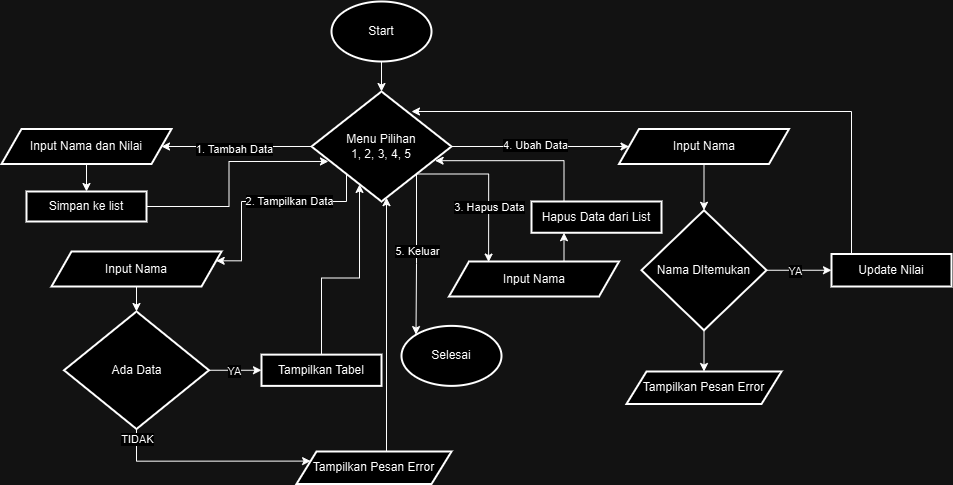

The diagram above was exported from draw.io. Its source (the exported page's mxGraphModel, read from the mxfile embedded in the PNG):
<mxGraphModel dx="1467" dy="780" grid="1" gridSize="10" guides="1" tooltips="1" connect="1" arrows="1" fold="1" page="1" pageScale="1" pageWidth="850" pageHeight="1100" math="0" shadow="0">
  <root>
    <mxCell id="0" />
    <mxCell id="1" parent="0" />
    <mxCell id="-XFSjIg5nin8orxU2oSq-3" value="" style="edgeStyle=orthogonalEdgeStyle;rounded=0;orthogonalLoop=1;jettySize=auto;html=1;" edge="1" parent="1" source="-XFSjIg5nin8orxU2oSq-1" target="-XFSjIg5nin8orxU2oSq-2">
      <mxGeometry relative="1" as="geometry" />
    </mxCell>
    <mxCell id="-XFSjIg5nin8orxU2oSq-1" value="Start" style="strokeWidth=2;html=1;shape=mxgraph.flowchart.start_1;whiteSpace=wrap;" vertex="1" parent="1">
      <mxGeometry x="350" y="10" width="100" height="60" as="geometry" />
    </mxCell>
    <mxCell id="-XFSjIg5nin8orxU2oSq-5" value="" style="edgeStyle=orthogonalEdgeStyle;rounded=0;orthogonalLoop=1;jettySize=auto;html=1;" edge="1" parent="1" source="-XFSjIg5nin8orxU2oSq-2" target="-XFSjIg5nin8orxU2oSq-4">
      <mxGeometry relative="1" as="geometry" />
    </mxCell>
    <mxCell id="-XFSjIg5nin8orxU2oSq-6" value="1. Tambah Data" style="edgeLabel;html=1;align=center;verticalAlign=middle;resizable=0;points=[];" vertex="1" connectable="0" parent="-XFSjIg5nin8orxU2oSq-5">
      <mxGeometry x="0.0533" y="2" relative="1" as="geometry">
        <mxPoint as="offset" />
      </mxGeometry>
    </mxCell>
    <mxCell id="-XFSjIg5nin8orxU2oSq-13" style="edgeStyle=orthogonalEdgeStyle;rounded=0;orthogonalLoop=1;jettySize=auto;html=1;exitX=0;exitY=1;exitDx=0;exitDy=0;entryX=1;entryY=0.25;entryDx=0;entryDy=0;" edge="1" parent="1" source="-XFSjIg5nin8orxU2oSq-2" target="-XFSjIg5nin8orxU2oSq-10">
      <mxGeometry relative="1" as="geometry">
        <Array as="points">
          <mxPoint x="365" y="210" />
          <mxPoint x="260" y="210" />
          <mxPoint x="260" y="269" />
        </Array>
      </mxGeometry>
    </mxCell>
    <mxCell id="-XFSjIg5nin8orxU2oSq-14" value="2. Tampilkan Data" style="edgeLabel;html=1;align=center;verticalAlign=middle;resizable=0;points=[];" vertex="1" connectable="0" parent="-XFSjIg5nin8orxU2oSq-13">
      <mxGeometry x="-0.2124" y="-1" relative="1" as="geometry">
        <mxPoint as="offset" />
      </mxGeometry>
    </mxCell>
    <mxCell id="-XFSjIg5nin8orxU2oSq-26" style="edgeStyle=orthogonalEdgeStyle;rounded=0;orthogonalLoop=1;jettySize=auto;html=1;exitX=1;exitY=1;exitDx=0;exitDy=0;entryX=0.233;entryY=0.016;entryDx=0;entryDy=0;entryPerimeter=0;" edge="1" parent="1" source="-XFSjIg5nin8orxU2oSq-2" target="-XFSjIg5nin8orxU2oSq-25">
      <mxGeometry relative="1" as="geometry">
        <Array as="points">
          <mxPoint x="507" y="183" />
        </Array>
      </mxGeometry>
    </mxCell>
    <mxCell id="-XFSjIg5nin8orxU2oSq-27" value="3. Hapus Data" style="edgeLabel;html=1;align=center;verticalAlign=middle;resizable=0;points=[];" vertex="1" connectable="0" parent="-XFSjIg5nin8orxU2oSq-26">
      <mxGeometry x="0.314" relative="1" as="geometry">
        <mxPoint as="offset" />
      </mxGeometry>
    </mxCell>
    <mxCell id="-XFSjIg5nin8orxU2oSq-32" style="edgeStyle=orthogonalEdgeStyle;rounded=0;orthogonalLoop=1;jettySize=auto;html=1;exitX=1;exitY=0.5;exitDx=0;exitDy=0;entryX=0;entryY=0.5;entryDx=0;entryDy=0;" edge="1" parent="1" source="-XFSjIg5nin8orxU2oSq-2" target="-XFSjIg5nin8orxU2oSq-31">
      <mxGeometry relative="1" as="geometry" />
    </mxCell>
    <mxCell id="-XFSjIg5nin8orxU2oSq-48" value="4. Ubah Data" style="edgeLabel;html=1;align=center;verticalAlign=middle;resizable=0;points=[];" vertex="1" connectable="0" parent="-XFSjIg5nin8orxU2oSq-32">
      <mxGeometry x="-0.055" y="2" relative="1" as="geometry">
        <mxPoint as="offset" />
      </mxGeometry>
    </mxCell>
    <mxCell id="-XFSjIg5nin8orxU2oSq-2" value="Menu Pilihan&lt;div&gt;1, 2, 3, 4, 5&lt;/div&gt;" style="rhombus;whiteSpace=wrap;html=1;strokeWidth=2;" vertex="1" parent="1">
      <mxGeometry x="330" y="100" width="140" height="110" as="geometry" />
    </mxCell>
    <mxCell id="-XFSjIg5nin8orxU2oSq-8" value="" style="edgeStyle=orthogonalEdgeStyle;rounded=0;orthogonalLoop=1;jettySize=auto;html=1;" edge="1" parent="1" source="-XFSjIg5nin8orxU2oSq-4" target="-XFSjIg5nin8orxU2oSq-7">
      <mxGeometry relative="1" as="geometry" />
    </mxCell>
    <mxCell id="-XFSjIg5nin8orxU2oSq-4" value="Input Nama dan Nilai" style="shape=parallelogram;perimeter=parallelogramPerimeter;whiteSpace=wrap;html=1;fixedSize=1;strokeWidth=2;" vertex="1" parent="1">
      <mxGeometry x="20" y="137.5" width="170" height="35" as="geometry" />
    </mxCell>
    <mxCell id="-XFSjIg5nin8orxU2oSq-7" value="Simpan ke list" style="whiteSpace=wrap;html=1;strokeWidth=2;" vertex="1" parent="1">
      <mxGeometry x="45" y="200" width="120" height="30" as="geometry" />
    </mxCell>
    <mxCell id="-XFSjIg5nin8orxU2oSq-9" style="edgeStyle=orthogonalEdgeStyle;rounded=0;orthogonalLoop=1;jettySize=auto;html=1;exitX=1;exitY=0.5;exitDx=0;exitDy=0;entryX=0.121;entryY=0.636;entryDx=0;entryDy=0;entryPerimeter=0;" edge="1" parent="1" source="-XFSjIg5nin8orxU2oSq-7" target="-XFSjIg5nin8orxU2oSq-2">
      <mxGeometry relative="1" as="geometry" />
    </mxCell>
    <mxCell id="-XFSjIg5nin8orxU2oSq-16" value="" style="edgeStyle=orthogonalEdgeStyle;rounded=0;orthogonalLoop=1;jettySize=auto;html=1;" edge="1" parent="1" source="-XFSjIg5nin8orxU2oSq-10" target="-XFSjIg5nin8orxU2oSq-15">
      <mxGeometry relative="1" as="geometry" />
    </mxCell>
    <mxCell id="-XFSjIg5nin8orxU2oSq-10" value="Input Nama" style="shape=parallelogram;perimeter=parallelogramPerimeter;whiteSpace=wrap;html=1;fixedSize=1;strokeWidth=2;" vertex="1" parent="1">
      <mxGeometry x="70" y="260" width="170" height="35" as="geometry" />
    </mxCell>
    <mxCell id="-XFSjIg5nin8orxU2oSq-18" value="" style="edgeStyle=orthogonalEdgeStyle;rounded=0;orthogonalLoop=1;jettySize=auto;html=1;" edge="1" parent="1" source="-XFSjIg5nin8orxU2oSq-15" target="-XFSjIg5nin8orxU2oSq-17">
      <mxGeometry relative="1" as="geometry" />
    </mxCell>
    <mxCell id="-XFSjIg5nin8orxU2oSq-19" value="YA" style="edgeLabel;html=1;align=center;verticalAlign=middle;resizable=0;points=[];" vertex="1" connectable="0" parent="-XFSjIg5nin8orxU2oSq-18">
      <mxGeometry x="-0.0654" relative="1" as="geometry">
        <mxPoint as="offset" />
      </mxGeometry>
    </mxCell>
    <mxCell id="-XFSjIg5nin8orxU2oSq-22" value="" style="edgeStyle=orthogonalEdgeStyle;rounded=0;orthogonalLoop=1;jettySize=auto;html=1;entryX=0;entryY=0.25;entryDx=0;entryDy=0;" edge="1" parent="1" source="-XFSjIg5nin8orxU2oSq-15" target="-XFSjIg5nin8orxU2oSq-45">
      <mxGeometry relative="1" as="geometry">
        <mxPoint x="350" y="470" as="targetPoint" />
        <Array as="points">
          <mxPoint x="155" y="470" />
        </Array>
      </mxGeometry>
    </mxCell>
    <mxCell id="-XFSjIg5nin8orxU2oSq-23" value="TIDAK" style="edgeLabel;html=1;align=center;verticalAlign=middle;resizable=0;points=[];" vertex="1" connectable="0" parent="-XFSjIg5nin8orxU2oSq-22">
      <mxGeometry x="-0.9107" relative="1" as="geometry">
        <mxPoint as="offset" />
      </mxGeometry>
    </mxCell>
    <mxCell id="-XFSjIg5nin8orxU2oSq-15" value="Ada Data" style="rhombus;whiteSpace=wrap;html=1;strokeWidth=2;" vertex="1" parent="1">
      <mxGeometry x="82.5" y="320" width="145" height="117.5" as="geometry" />
    </mxCell>
    <mxCell id="-XFSjIg5nin8orxU2oSq-17" value="Tampilkan Tabel" style="whiteSpace=wrap;html=1;strokeWidth=2;" vertex="1" parent="1">
      <mxGeometry x="280" y="363.13" width="120" height="31.25" as="geometry" />
    </mxCell>
    <mxCell id="-XFSjIg5nin8orxU2oSq-20" style="edgeStyle=orthogonalEdgeStyle;rounded=0;orthogonalLoop=1;jettySize=auto;html=1;exitX=0.5;exitY=0;exitDx=0;exitDy=0;entryX=0.343;entryY=0.845;entryDx=0;entryDy=0;entryPerimeter=0;" edge="1" parent="1" source="-XFSjIg5nin8orxU2oSq-17" target="-XFSjIg5nin8orxU2oSq-2">
      <mxGeometry relative="1" as="geometry" />
    </mxCell>
    <mxCell id="-XFSjIg5nin8orxU2oSq-24" style="edgeStyle=orthogonalEdgeStyle;rounded=0;orthogonalLoop=1;jettySize=auto;html=1;exitX=0.5;exitY=0;exitDx=0;exitDy=0;entryX=0.534;entryY=0.965;entryDx=0;entryDy=0;entryPerimeter=0;" edge="1" parent="1" source="-XFSjIg5nin8orxU2oSq-45" target="-XFSjIg5nin8orxU2oSq-2">
      <mxGeometry relative="1" as="geometry">
        <mxPoint x="391.25" y="450" as="sourcePoint" />
        <Array as="points">
          <mxPoint x="405" y="460" />
          <mxPoint x="405" y="206" />
        </Array>
      </mxGeometry>
    </mxCell>
    <mxCell id="-XFSjIg5nin8orxU2oSq-29" style="edgeStyle=orthogonalEdgeStyle;rounded=0;orthogonalLoop=1;jettySize=auto;html=1;exitX=0.75;exitY=0;exitDx=0;exitDy=0;entryX=0.25;entryY=1;entryDx=0;entryDy=0;" edge="1" parent="1" source="-XFSjIg5nin8orxU2oSq-25" target="-XFSjIg5nin8orxU2oSq-28">
      <mxGeometry relative="1" as="geometry" />
    </mxCell>
    <mxCell id="-XFSjIg5nin8orxU2oSq-25" value="Input Nama" style="shape=parallelogram;perimeter=parallelogramPerimeter;whiteSpace=wrap;html=1;fixedSize=1;strokeWidth=2;" vertex="1" parent="1">
      <mxGeometry x="467.5" y="270" width="170" height="35" as="geometry" />
    </mxCell>
    <mxCell id="-XFSjIg5nin8orxU2oSq-28" value="Hapus Data dari List" style="whiteSpace=wrap;html=1;strokeWidth=2;" vertex="1" parent="1">
      <mxGeometry x="550" y="210" width="130" height="31.25" as="geometry" />
    </mxCell>
    <mxCell id="-XFSjIg5nin8orxU2oSq-30" style="edgeStyle=orthogonalEdgeStyle;rounded=0;orthogonalLoop=1;jettySize=auto;html=1;exitX=0.25;exitY=0;exitDx=0;exitDy=0;entryX=0.883;entryY=0.629;entryDx=0;entryDy=0;entryPerimeter=0;" edge="1" parent="1" source="-XFSjIg5nin8orxU2oSq-28" target="-XFSjIg5nin8orxU2oSq-2">
      <mxGeometry relative="1" as="geometry" />
    </mxCell>
    <mxCell id="-XFSjIg5nin8orxU2oSq-34" value="" style="edgeStyle=orthogonalEdgeStyle;rounded=0;orthogonalLoop=1;jettySize=auto;html=1;" edge="1" parent="1" source="-XFSjIg5nin8orxU2oSq-31" target="-XFSjIg5nin8orxU2oSq-33">
      <mxGeometry relative="1" as="geometry" />
    </mxCell>
    <mxCell id="-XFSjIg5nin8orxU2oSq-31" value="Input Nama" style="shape=parallelogram;perimeter=parallelogramPerimeter;whiteSpace=wrap;html=1;fixedSize=1;strokeWidth=2;" vertex="1" parent="1">
      <mxGeometry x="637.5" y="137.5" width="170" height="35" as="geometry" />
    </mxCell>
    <mxCell id="-XFSjIg5nin8orxU2oSq-38" value="" style="edgeStyle=orthogonalEdgeStyle;rounded=0;orthogonalLoop=1;jettySize=auto;html=1;entryX=0;entryY=0.5;entryDx=0;entryDy=0;" edge="1" parent="1" source="-XFSjIg5nin8orxU2oSq-33" target="-XFSjIg5nin8orxU2oSq-47">
      <mxGeometry relative="1" as="geometry" />
    </mxCell>
    <mxCell id="-XFSjIg5nin8orxU2oSq-39" value="YA" style="edgeLabel;html=1;align=center;verticalAlign=middle;resizable=0;points=[];" vertex="1" connectable="0" parent="-XFSjIg5nin8orxU2oSq-38">
      <mxGeometry x="-0.1503" relative="1" as="geometry">
        <mxPoint as="offset" />
      </mxGeometry>
    </mxCell>
    <mxCell id="-XFSjIg5nin8orxU2oSq-44" value="" style="edgeStyle=orthogonalEdgeStyle;rounded=0;orthogonalLoop=1;jettySize=auto;html=1;" edge="1" parent="1" source="-XFSjIg5nin8orxU2oSq-33" target="-XFSjIg5nin8orxU2oSq-43">
      <mxGeometry relative="1" as="geometry" />
    </mxCell>
    <mxCell id="-XFSjIg5nin8orxU2oSq-33" value="Nama DItemukan" style="rhombus;whiteSpace=wrap;html=1;strokeWidth=2;" vertex="1" parent="1">
      <mxGeometry x="660" y="218.75" width="125" height="120" as="geometry" />
    </mxCell>
    <mxCell id="-XFSjIg5nin8orxU2oSq-40" style="edgeStyle=orthogonalEdgeStyle;rounded=0;orthogonalLoop=1;jettySize=auto;html=1;exitX=0.446;exitY=0.039;exitDx=0;exitDy=0;exitPerimeter=0;" edge="1" parent="1" source="-XFSjIg5nin8orxU2oSq-47">
      <mxGeometry relative="1" as="geometry">
        <mxPoint x="834.9999999999998" y="340" as="sourcePoint" />
        <mxPoint x="430" y="120" as="targetPoint" />
        <Array as="points">
          <mxPoint x="890" y="264" />
          <mxPoint x="890" y="270" />
          <mxPoint x="870" y="270" />
          <mxPoint x="870" y="120" />
        </Array>
      </mxGeometry>
    </mxCell>
    <mxCell id="-XFSjIg5nin8orxU2oSq-43" value="Tampilkan Pesan Error" style="shape=parallelogram;perimeter=parallelogramPerimeter;whiteSpace=wrap;html=1;fixedSize=1;strokeWidth=2;" vertex="1" parent="1">
      <mxGeometry x="645" y="380" width="155" height="32.5" as="geometry" />
    </mxCell>
    <mxCell id="-XFSjIg5nin8orxU2oSq-45" value="Tampilkan Pesan Error" style="shape=parallelogram;perimeter=parallelogramPerimeter;whiteSpace=wrap;html=1;fixedSize=1;strokeWidth=2;" vertex="1" parent="1">
      <mxGeometry x="315" y="460" width="155" height="32.5" as="geometry" />
    </mxCell>
    <mxCell id="-XFSjIg5nin8orxU2oSq-47" value="Update Nilai" style="whiteSpace=wrap;html=1;strokeWidth=2;" vertex="1" parent="1">
      <mxGeometry x="850" y="262.5" width="120" height="32.5" as="geometry" />
    </mxCell>
    <mxCell id="-XFSjIg5nin8orxU2oSq-49" value="Selesai" style="strokeWidth=2;html=1;shape=mxgraph.flowchart.start_1;whiteSpace=wrap;" vertex="1" parent="1">
      <mxGeometry x="420" y="334.38" width="100" height="60" as="geometry" />
    </mxCell>
    <mxCell id="-XFSjIg5nin8orxU2oSq-50" style="edgeStyle=orthogonalEdgeStyle;rounded=0;orthogonalLoop=1;jettySize=auto;html=1;exitX=1;exitY=1;exitDx=0;exitDy=0;entryX=0.145;entryY=0.145;entryDx=0;entryDy=0;entryPerimeter=0;" edge="1" parent="1" source="-XFSjIg5nin8orxU2oSq-2" target="-XFSjIg5nin8orxU2oSq-49">
      <mxGeometry relative="1" as="geometry" />
    </mxCell>
    <mxCell id="-XFSjIg5nin8orxU2oSq-51" value="5. Keluar" style="edgeLabel;html=1;align=center;verticalAlign=middle;resizable=0;points=[];" vertex="1" connectable="0" parent="-XFSjIg5nin8orxU2oSq-50">
      <mxGeometry x="-0.0578" relative="1" as="geometry">
        <mxPoint as="offset" />
      </mxGeometry>
    </mxCell>
  </root>
</mxGraphModel>